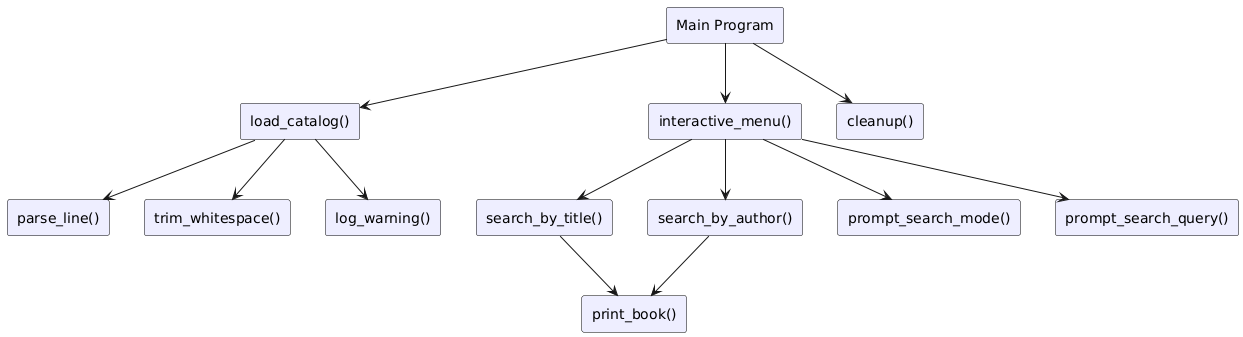

The diagram above was rendered by PlantUML. Its source (embedded in the PNG):
@startuml
skinparam rectangle {
  BackgroundColor #EEF
  BorderColor black
}

rectangle "Main Program"
rectangle "load_catalog()"
rectangle "interactive_menu()"
rectangle "search_by_title()"
rectangle "search_by_author()"
rectangle "print_book()"
rectangle "cleanup()"

rectangle "parse_line()"
rectangle "trim_whitespace()"
rectangle "log_warning()"

rectangle "prompt_search_mode()"
rectangle "prompt_search_query()"

"Main Program" --> "load_catalog()"
"Main Program" --> "interactive_menu()"
"Main Program" --> "cleanup()"

"load_catalog()" --> "parse_line()"
"load_catalog()" --> "trim_whitespace()"
"load_catalog()" --> "log_warning()"

"interactive_menu()" --> "prompt_search_mode()"
"interactive_menu()" --> "prompt_search_query()"
"interactive_menu()" --> "search_by_title()"
"interactive_menu()" --> "search_by_author()"

"search_by_title()" --> "print_book()"
"search_by_author()" --> "print_book()"
@enduml